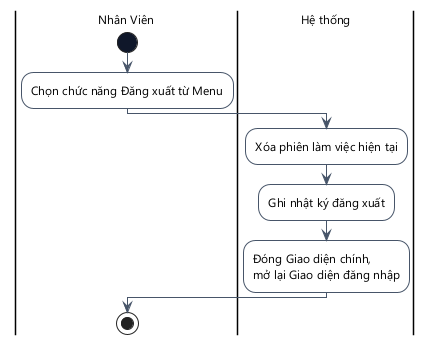

The diagram above was rendered by PlantUML. Its source (embedded in the PNG):
@startuml
skinparam DefaultFontName "Segoe UI"
skinparam DefaultFontSize 12
skinparam ActivityMinimalWidth 180
skinparam ActivityPadding 8
skinparam ActivityMargin 8
skinparam backgroundcolor white
skinparam ActivityBackgroundColor white
skinparam ActivityBorderColor #475569
skinparam ActivityStartColor #0F172A
skinparam ActivityEndColor #0F172A
skinparam ActivityDiamondBackgroundColor white
skinparam ActivityDiamondBorderColor #475569
skinparam ArrowColor #475569
skinparam ActivityBorderThickness 1
skinparam ArrowThickness 1
skinparam linetype ortho

|Nhân Viên|
start
:Chọn chức năng Đăng xuất từ Menu;
|Hệ thống|
:Xóa phiên làm việc hiện tại;
:Ghi nhật ký đăng xuất;
:Đóng Giao diện chính,\nmở lại Giao diện đăng nhập;
|Nhân Viên|
stop
@enduml